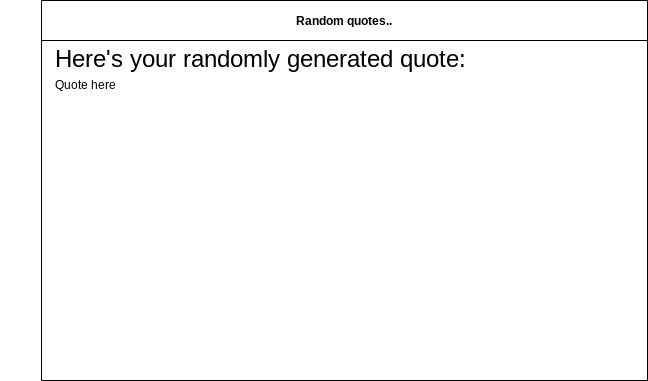

The diagram above was exported from draw.io. Its source (the exported page's mxGraphModel, read from the mxfile embedded in the PNG):
<mxGraphModel dx="1086" dy="743" grid="1" gridSize="10" guides="1" tooltips="1" connect="1" arrows="1" fold="1" page="1" pageScale="1" pageWidth="827" pageHeight="1169" math="0" shadow="0">
  <root>
    <mxCell id="0" />
    <mxCell id="1" parent="0" />
    <mxCell id="2" value="Random quotes.." style="swimlane;startSize=40;" parent="1" vertex="1">
      <mxGeometry x="111" y="140" width="606" height="380" as="geometry" />
    </mxCell>
    <mxCell id="4" value="&lt;font style=&quot;font-size: 24px;&quot;&gt;Here's your randomly generated quote:&lt;/font&gt;" style="text;html=1;strokeColor=none;fillColor=none;align=center;verticalAlign=middle;whiteSpace=wrap;rounded=0;" parent="2" vertex="1">
      <mxGeometry x="-41" y="20" width="521" height="80" as="geometry" />
    </mxCell>
    <mxCell id="5" value="Quote here" style="text;html=1;strokeColor=none;fillColor=none;align=center;verticalAlign=middle;whiteSpace=wrap;rounded=0;" vertex="1" parent="2">
      <mxGeometry x="-11" y="70" width="111" height="30" as="geometry" />
    </mxCell>
  </root>
</mxGraphModel>